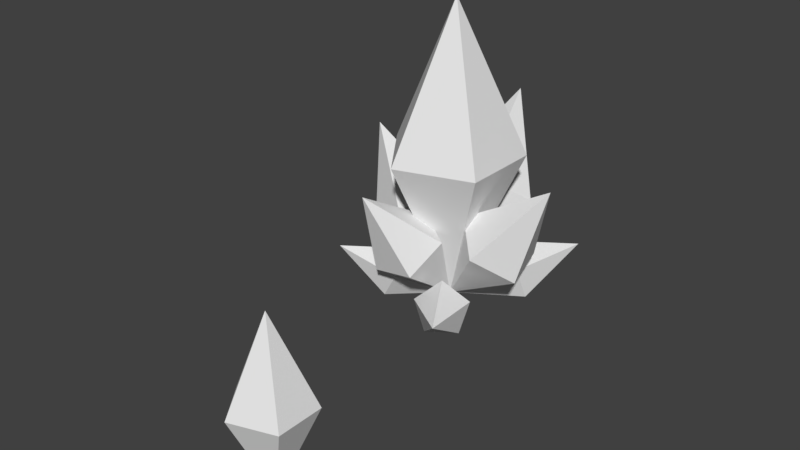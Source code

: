 # Source: crystal.blend  (saved by Blender 2.77.0; exported with 4.5.12 LTS)
import bpy
from mathutils import Matrix  # noqa: F401  (used for matrix-valued properties, if any)

bpy.ops.wm.read_factory_settings(use_empty=True)
scene = bpy.context.scene
scene.name = 'Scene'

# ---- collections
col_collection_1 = bpy.data.collections.new('Collection 1'); scene.collection.children.link(col_collection_1)

# ---- world
world_world = bpy.data.worlds.new('World'); scene.world = world_world
world_world.color = (0.05088, 0.05088, 0.05088)
world_world.use_sun_shadow = False
world_world.sun_shadow_jitter_overblur = 0.0
world_world.cycles.sampling_method = 'MANUAL'

# ---- meshes
me_shard = bpy.data.meshes.new('Shard')
me_shard.from_pydata([(1.748e-08, 0.0, -0.3762), (1.208e-08, -1.663e-08, 0.3838), (-0.1732, 0.0, 0.003772), (-0.05352, 0.1647, 0.003772), (0.1401, 0.1018, 0.003772), (0.1401, -0.1018, 0.003772), (-0.05352, -0.1647, 0.003772)], [], [(3, 4, 0), (1, 4, 3), (4, 5, 0), (1, 5, 4), (5, 6, 0), (1, 6, 5), (6, 2, 0), (1, 2, 6), (2, 3, 0), (1, 3, 2)])
me_shard.use_remesh_preserve_volume = False
me_shard.use_remesh_preserve_attributes = False
me_shard.use_mirror_vertex_groups = False
me_shard.update()
me_crystal = bpy.data.meshes.new('Crystal')
me_crystal.from_pydata([(2.798e-08, 1.242e-23, 7.758e-31), (1.933e-08, 2.102e-07, -1.216), (-0.2771, 9.181e-08, -0.608), (-0.08564, -0.2636, -0.608), (0.2242, -0.1629, -0.608), (0.2242, 0.1629, -0.608), (-0.08564, 0.2636, -0.608), (8.17e-09, -9.473e-09, -8.751e-09), (-0.1201, 0.3839, -0.5277), (-0.141, 0.2858, -0.1772), (-0.2037, 0.1448, -0.2655), (-0.0679, 0.069, -0.3515), (0.07879, 0.1631, -0.3165), (0.03364, 0.2971, -0.2087), (-1.253e-08, -5.754e-09, -9.647e-09), (0.4434, 0.009662, -0.5818), (0.3459, 0.06183, -0.1953), (0.2158, 0.1714, -0.2927), (0.09386, 0.05081, -0.3876), (0.1486, -0.1334, -0.3489), (0.3044, -0.1266, -0.2301), (-4.403e-09, 1.587e-08, -1.226e-08), (-0.07753, -0.5567, -0.6932), (0.004856, -0.4356, -0.2252), (0.1629, -0.3048, -0.348), (0.04226, -0.1374, -0.4689), (-0.1904, -0.1649, -0.4208), (-0.2135, -0.3492, -0.2702), (1.109e-08, 8.308e-09, -1.031e-08), (-0.4601, -0.1096, -0.5833), (-0.3399, -0.1371, -0.1895), (-0.189, -0.2209, -0.2928), (-0.09479, -0.07517, -0.3945), (-0.1875, 0.09875, -0.3541), (-0.339, 0.06048, -0.2274), (6.765e-09, 4.043e-09, -7.772e-09), (-0.3661, 0.248, -0.1896), (-0.25, 0.08397, -0.0178), (-0.2265, 0.03081, -0.1328), (-0.1429, 0.1065, -0.1953), (-0.1148, 0.2064, -0.1189), (-0.181, 0.1925, -0.009157), (4.319e-09, -5.249e-09, -9.179e-09), (0.2379, 0.417, -0.1265), (0.07617, 0.2605, 0.02766), (0.0205, 0.2556, -0.09304), (0.1009, 0.1856, -0.1726), (0.2063, 0.1472, -0.1011), (0.191, 0.1935, 0.02271), (-1.857e-09, 8.031e-09, -8.13e-09), (-0.3643, -0.285, -0.1983), (-0.1638, -0.222, -0.01861), (-0.1033, -0.2156, -0.1389), (-0.1518, -0.1081, -0.2043), (-0.2423, -0.04812, -0.1243), (-0.2497, -0.1185, -0.009578), (-8.546e-09, -3.685e-09, -8.569e-09), (0.3475, -0.3861, -0.1805), (0.2584, -0.1566, -0.005349), (0.2452, -0.1043, -0.1425), (0.1332, -0.1747, -0.2074), (0.07725, -0.2704, -0.1104), (0.1546, -0.2592, 0.01446)], [], [(3, 4, 0), (1, 4, 3), (4, 5, 0), (1, 5, 4), (5, 6, 0), (1, 6, 5), (6, 2, 0), (1, 2, 6), (2, 3, 0), (1, 3, 2), (10, 11, 7), (8, 11, 10), (11, 12, 7), (8, 12, 11), (12, 13, 7), (8, 13, 12), (13, 9, 7), (8, 9, 13), (9, 10, 7), (8, 10, 9), (17, 18, 14), (15, 18, 17), (18, 19, 14), (15, 19, 18), (19, 20, 14), (15, 20, 19), (20, 16, 14), (15, 16, 20), (16, 17, 14), (15, 17, 16), (24, 25, 21), (22, 25, 24), (25, 26, 21), (22, 26, 25), (26, 27, 21), (22, 27, 26), (27, 23, 21), (22, 23, 27), (23, 24, 21), (22, 24, 23), (31, 32, 28), (29, 32, 31), (32, 33, 28), (29, 33, 32), (33, 34, 28), (29, 34, 33), (34, 30, 28), (29, 30, 34), (30, 31, 28), (29, 31, 30), (38, 39, 35), (36, 39, 38), (39, 40, 35), (36, 40, 39), (40, 41, 35), (36, 41, 40), (41, 37, 35), (36, 37, 41), (37, 38, 35), (36, 38, 37), (45, 46, 42), (43, 46, 45), (46, 47, 42), (43, 47, 46), (47, 48, 42), (43, 48, 47), (48, 44, 42), (43, 44, 48), (44, 45, 42), (43, 45, 44), (52, 53, 49), (50, 53, 52), (53, 54, 49), (50, 54, 53), (54, 55, 49), (50, 55, 54), (55, 51, 49), (50, 51, 55), (51, 52, 49), (50, 52, 51), (59, 60, 56), (57, 60, 59), (60, 61, 56), (57, 61, 60), (61, 62, 56), (57, 62, 61), (62, 58, 56), (57, 58, 62), (58, 59, 56), (57, 59, 58)])
me_crystal.use_remesh_preserve_volume = False
me_crystal.use_remesh_preserve_attributes = False
me_crystal.use_mirror_vertex_groups = False
me_crystal.update()

# ---- objects
ob_shard = bpy.data.objects.new('Shard', me_shard)
ob_crystal = bpy.data.objects.new('Crystal', me_crystal)

# ---- transforms, parenting, visibility, modifiers, constraints
ob_shard.location = (0.0, -1.0, 0.0)
ob_shard.lineart.crease_threshold = 0.0
ob_crystal.location = (0.0, 0.0, 0.0)
ob_crystal.rotation_euler = (3.142, 3.353e-23, 4.441e-16)
ob_crystal.lineart.crease_threshold = 0.0

# ---- collection membership
col_collection_1.objects.link(ob_shard)
col_collection_1.objects.link(ob_crystal)

# ---- scene / render settings (as saved in the file)
scene.frame_start = 1; scene.frame_end = 250; scene.frame_set(1)
scene.render.engine = 'BLENDER_EEVEE_NEXT'
scene.render.resolution_percentage = 50
scene.render.dither_intensity = 0.0
scene.cycles.use_denoising = False
scene.cycles.samples = 128
scene.cycles.sampling_pattern = 'TABULATED_SOBOL'
scene.cycles.light_sampling_threshold = 0.0
scene.cycles.use_adaptive_sampling = False
scene.cycles.use_light_tree = False
scene.cycles.blur_glossy = 0.0
scene.cycles.sample_clamp_indirect = 0.0
scene.view_settings.view_transform = 'Standard'
bpy.context.view_layer.update()

# ---- added for rendering (the .blend has no active camera and no usable light): camera, sun
cam_auto = bpy.data.cameras.new('AutoCamera')
cam_auto.lens = 50.0
cam_auto.sensor_width = 36.0
cam_auto.clip_end = 1000.0
ob_auto_camera = bpy.data.objects.new('AutoCamera', cam_auto)
scene.collection.objects.link(ob_auto_camera)
ob_auto_camera.location = (2.31671, -3.09405, 2.27992)
ob_auto_camera.rotation_euler = (1.09748, -7.21219e-08, 0.694738)
scene.camera = ob_auto_camera
light_auto_sun = bpy.data.lights.new('AutoSun', 'SUN')
light_auto_sun.energy = 3.0
light_auto_sun.angle = 0.0523599
ob_auto_sun = bpy.data.objects.new('AutoSun', light_auto_sun)
scene.collection.objects.link(ob_auto_sun)
ob_auto_sun.rotation_euler = (0.872665, 0.174533, 0.523599)
bpy.context.view_layer.update()
